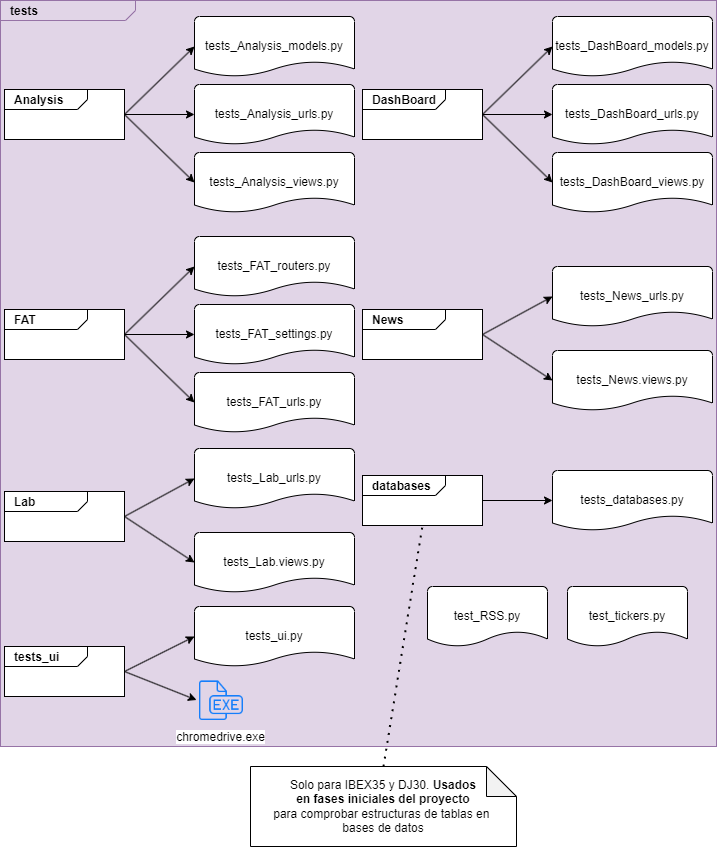

The diagram above was exported from draw.io. Its source (the exported page's mxGraphModel, read from the mxfile embedded in the PNG):
<mxGraphModel dx="1434" dy="-415" grid="1" gridSize="10" guides="1" tooltips="1" connect="1" arrows="1" fold="1" page="1" pageScale="1" pageWidth="827" pageHeight="1169" math="0" shadow="0">
  <root>
    <mxCell id="WIyWlLk6GJQsqaUBKTNV-0" />
    <mxCell id="WIyWlLk6GJQsqaUBKTNV-1" parent="WIyWlLk6GJQsqaUBKTNV-0" />
    <mxCell id="jdwQ6BNHSjL7PW8c735z-1" value="&lt;p style=&quot;margin:0px;margin-top:4px;margin-left:10px;text-align:left;&quot;&gt;&lt;b&gt;tests&lt;/b&gt;&lt;/p&gt;" style="html=1;shape=mxgraph.sysml.package;align=left;spacingLeft=5;verticalAlign=top;spacingTop=-3;labelX=135;html=1;overflow=fill;fillColor=#e1d5e7;strokeColor=#9673a6;" parent="WIyWlLk6GJQsqaUBKTNV-1" vertex="1">
      <mxGeometry x="164" y="1344" width="716" height="746" as="geometry" />
    </mxCell>
    <mxCell id="jdwQ6BNHSjL7PW8c735z-2" value="&lt;p style=&quot;margin:0px;margin-top:4px;margin-left:10px;text-align:left;&quot;&gt;&lt;b&gt;Analysis&lt;/b&gt;&lt;/p&gt;" style="html=1;shape=mxgraph.sysml.package;align=left;spacingLeft=5;verticalAlign=top;spacingTop=-3;labelX=83;html=1;overflow=fill;strokeColor=#000000;" parent="WIyWlLk6GJQsqaUBKTNV-1" vertex="1">
      <mxGeometry x="168" y="1433" width="120" height="50" as="geometry" />
    </mxCell>
    <mxCell id="jdwQ6BNHSjL7PW8c735z-4" value="tests_Analysis_models.py" style="strokeWidth=1;html=1;shape=mxgraph.flowchart.document2;whiteSpace=wrap;size=0.25;" parent="WIyWlLk6GJQsqaUBKTNV-1" vertex="1">
      <mxGeometry x="358" y="1360" width="160" height="60" as="geometry" />
    </mxCell>
    <mxCell id="jdwQ6BNHSjL7PW8c735z-27" value="" style="endArrow=classic;html=1;rounded=0;exitX=1;exitY=0.5;exitDx=0;exitDy=0;exitPerimeter=0;entryX=0;entryY=0.5;entryDx=0;entryDy=0;entryPerimeter=0;" parent="WIyWlLk6GJQsqaUBKTNV-1" source="jdwQ6BNHSjL7PW8c735z-2" target="jdwQ6BNHSjL7PW8c735z-4" edge="1">
      <mxGeometry width="50" height="50" relative="1" as="geometry">
        <mxPoint x="298" y="1531" as="sourcePoint" />
        <mxPoint x="363" y="1531" as="targetPoint" />
      </mxGeometry>
    </mxCell>
    <mxCell id="jdwQ6BNHSjL7PW8c735z-33" value="tests_Analysis_urls.py" style="strokeWidth=1;html=1;shape=mxgraph.flowchart.document2;whiteSpace=wrap;size=0.25;" parent="WIyWlLk6GJQsqaUBKTNV-1" vertex="1">
      <mxGeometry x="358" y="1428" width="160" height="60" as="geometry" />
    </mxCell>
    <mxCell id="jdwQ6BNHSjL7PW8c735z-34" value="tests_Analysis_views.py" style="strokeWidth=1;html=1;shape=mxgraph.flowchart.document2;whiteSpace=wrap;size=0.25;" parent="WIyWlLk6GJQsqaUBKTNV-1" vertex="1">
      <mxGeometry x="358" y="1496" width="160" height="60" as="geometry" />
    </mxCell>
    <mxCell id="jdwQ6BNHSjL7PW8c735z-35" value="" style="endArrow=classic;html=1;rounded=0;exitX=1;exitY=0.5;exitDx=0;exitDy=0;exitPerimeter=0;entryX=0;entryY=0.5;entryDx=0;entryDy=0;entryPerimeter=0;" parent="WIyWlLk6GJQsqaUBKTNV-1" source="jdwQ6BNHSjL7PW8c735z-2" target="jdwQ6BNHSjL7PW8c735z-33" edge="1">
      <mxGeometry width="50" height="50" relative="1" as="geometry">
        <mxPoint x="298" y="1455" as="sourcePoint" />
        <mxPoint x="368" y="1400" as="targetPoint" />
      </mxGeometry>
    </mxCell>
    <mxCell id="jdwQ6BNHSjL7PW8c735z-36" value="" style="endArrow=classic;html=1;rounded=0;exitX=1;exitY=0.5;exitDx=0;exitDy=0;exitPerimeter=0;entryX=0;entryY=0.5;entryDx=0;entryDy=0;entryPerimeter=0;" parent="WIyWlLk6GJQsqaUBKTNV-1" source="jdwQ6BNHSjL7PW8c735z-2" target="jdwQ6BNHSjL7PW8c735z-34" edge="1">
      <mxGeometry width="50" height="50" relative="1" as="geometry">
        <mxPoint x="298" y="1455" as="sourcePoint" />
        <mxPoint x="368" y="1468" as="targetPoint" />
      </mxGeometry>
    </mxCell>
    <mxCell id="jdwQ6BNHSjL7PW8c735z-38" value="&lt;p style=&quot;margin:0px;margin-top:4px;margin-left:10px;text-align:left;&quot;&gt;&lt;b&gt;DashBoard&lt;/b&gt;&lt;/p&gt;" style="html=1;shape=mxgraph.sysml.package;align=left;spacingLeft=5;verticalAlign=top;spacingTop=-3;labelX=83;html=1;overflow=fill;strokeColor=#000000;" parent="WIyWlLk6GJQsqaUBKTNV-1" vertex="1">
      <mxGeometry x="526" y="1433" width="120" height="50" as="geometry" />
    </mxCell>
    <mxCell id="jdwQ6BNHSjL7PW8c735z-39" value="tests_DashBoard_models.py" style="strokeWidth=1;html=1;shape=mxgraph.flowchart.document2;whiteSpace=wrap;size=0.25;" parent="WIyWlLk6GJQsqaUBKTNV-1" vertex="1">
      <mxGeometry x="716" y="1360" width="160" height="60" as="geometry" />
    </mxCell>
    <mxCell id="jdwQ6BNHSjL7PW8c735z-40" value="" style="endArrow=classic;html=1;rounded=0;exitX=1;exitY=0.5;exitDx=0;exitDy=0;exitPerimeter=0;entryX=0;entryY=0.5;entryDx=0;entryDy=0;entryPerimeter=0;" parent="WIyWlLk6GJQsqaUBKTNV-1" source="jdwQ6BNHSjL7PW8c735z-38" target="jdwQ6BNHSjL7PW8c735z-39" edge="1">
      <mxGeometry width="50" height="50" relative="1" as="geometry">
        <mxPoint x="656" y="1531" as="sourcePoint" />
        <mxPoint x="721" y="1531" as="targetPoint" />
      </mxGeometry>
    </mxCell>
    <mxCell id="jdwQ6BNHSjL7PW8c735z-41" value="tests_DashBoard_urls.py" style="strokeWidth=1;html=1;shape=mxgraph.flowchart.document2;whiteSpace=wrap;size=0.25;" parent="WIyWlLk6GJQsqaUBKTNV-1" vertex="1">
      <mxGeometry x="716" y="1428" width="160" height="60" as="geometry" />
    </mxCell>
    <mxCell id="jdwQ6BNHSjL7PW8c735z-42" value="tests_DashBoard_views.py" style="strokeWidth=1;html=1;shape=mxgraph.flowchart.document2;whiteSpace=wrap;size=0.25;" parent="WIyWlLk6GJQsqaUBKTNV-1" vertex="1">
      <mxGeometry x="716" y="1496" width="160" height="60" as="geometry" />
    </mxCell>
    <mxCell id="jdwQ6BNHSjL7PW8c735z-43" value="" style="endArrow=classic;html=1;rounded=0;exitX=1;exitY=0.5;exitDx=0;exitDy=0;exitPerimeter=0;entryX=0;entryY=0.5;entryDx=0;entryDy=0;entryPerimeter=0;" parent="WIyWlLk6GJQsqaUBKTNV-1" source="jdwQ6BNHSjL7PW8c735z-38" target="jdwQ6BNHSjL7PW8c735z-41" edge="1">
      <mxGeometry width="50" height="50" relative="1" as="geometry">
        <mxPoint x="656" y="1455" as="sourcePoint" />
        <mxPoint x="726" y="1400" as="targetPoint" />
      </mxGeometry>
    </mxCell>
    <mxCell id="jdwQ6BNHSjL7PW8c735z-44" value="" style="endArrow=classic;html=1;rounded=0;exitX=1;exitY=0.5;exitDx=0;exitDy=0;exitPerimeter=0;entryX=0;entryY=0.5;entryDx=0;entryDy=0;entryPerimeter=0;" parent="WIyWlLk6GJQsqaUBKTNV-1" source="jdwQ6BNHSjL7PW8c735z-38" target="jdwQ6BNHSjL7PW8c735z-42" edge="1">
      <mxGeometry width="50" height="50" relative="1" as="geometry">
        <mxPoint x="656" y="1455" as="sourcePoint" />
        <mxPoint x="726" y="1468" as="targetPoint" />
      </mxGeometry>
    </mxCell>
    <mxCell id="jdwQ6BNHSjL7PW8c735z-45" value="&lt;p style=&quot;margin:0px;margin-top:4px;margin-left:10px;text-align:left;&quot;&gt;&lt;b&gt;FAT&lt;/b&gt;&lt;/p&gt;" style="html=1;shape=mxgraph.sysml.package;align=left;spacingLeft=5;verticalAlign=top;spacingTop=-3;labelX=83;html=1;overflow=fill;strokeColor=#000000;" parent="WIyWlLk6GJQsqaUBKTNV-1" vertex="1">
      <mxGeometry x="168" y="1653" width="120" height="50" as="geometry" />
    </mxCell>
    <mxCell id="jdwQ6BNHSjL7PW8c735z-46" value="tests_FAT_routers.py" style="strokeWidth=1;html=1;shape=mxgraph.flowchart.document2;whiteSpace=wrap;size=0.25;" parent="WIyWlLk6GJQsqaUBKTNV-1" vertex="1">
      <mxGeometry x="358" y="1580" width="160" height="60" as="geometry" />
    </mxCell>
    <mxCell id="jdwQ6BNHSjL7PW8c735z-47" value="" style="endArrow=classic;html=1;rounded=0;exitX=1;exitY=0.5;exitDx=0;exitDy=0;exitPerimeter=0;entryX=0;entryY=0.5;entryDx=0;entryDy=0;entryPerimeter=0;" parent="WIyWlLk6GJQsqaUBKTNV-1" source="jdwQ6BNHSjL7PW8c735z-45" target="jdwQ6BNHSjL7PW8c735z-46" edge="1">
      <mxGeometry width="50" height="50" relative="1" as="geometry">
        <mxPoint x="298" y="1751" as="sourcePoint" />
        <mxPoint x="363" y="1751" as="targetPoint" />
      </mxGeometry>
    </mxCell>
    <mxCell id="jdwQ6BNHSjL7PW8c735z-48" value="tests_FAT_settings.py" style="strokeWidth=1;html=1;shape=mxgraph.flowchart.document2;whiteSpace=wrap;size=0.25;" parent="WIyWlLk6GJQsqaUBKTNV-1" vertex="1">
      <mxGeometry x="358" y="1648" width="160" height="60" as="geometry" />
    </mxCell>
    <mxCell id="jdwQ6BNHSjL7PW8c735z-49" value="tests_FAT_urls.py" style="strokeWidth=1;html=1;shape=mxgraph.flowchart.document2;whiteSpace=wrap;size=0.25;" parent="WIyWlLk6GJQsqaUBKTNV-1" vertex="1">
      <mxGeometry x="358" y="1716" width="160" height="60" as="geometry" />
    </mxCell>
    <mxCell id="jdwQ6BNHSjL7PW8c735z-50" value="" style="endArrow=classic;html=1;rounded=0;exitX=1;exitY=0.5;exitDx=0;exitDy=0;exitPerimeter=0;entryX=0;entryY=0.5;entryDx=0;entryDy=0;entryPerimeter=0;" parent="WIyWlLk6GJQsqaUBKTNV-1" source="jdwQ6BNHSjL7PW8c735z-45" target="jdwQ6BNHSjL7PW8c735z-48" edge="1">
      <mxGeometry width="50" height="50" relative="1" as="geometry">
        <mxPoint x="298" y="1675" as="sourcePoint" />
        <mxPoint x="368" y="1620" as="targetPoint" />
      </mxGeometry>
    </mxCell>
    <mxCell id="jdwQ6BNHSjL7PW8c735z-51" value="" style="endArrow=classic;html=1;rounded=0;exitX=1;exitY=0.5;exitDx=0;exitDy=0;exitPerimeter=0;entryX=0;entryY=0.5;entryDx=0;entryDy=0;entryPerimeter=0;" parent="WIyWlLk6GJQsqaUBKTNV-1" source="jdwQ6BNHSjL7PW8c735z-45" target="jdwQ6BNHSjL7PW8c735z-49" edge="1">
      <mxGeometry width="50" height="50" relative="1" as="geometry">
        <mxPoint x="298" y="1675" as="sourcePoint" />
        <mxPoint x="368" y="1688" as="targetPoint" />
      </mxGeometry>
    </mxCell>
    <mxCell id="jdwQ6BNHSjL7PW8c735z-52" value="&lt;p style=&quot;margin:0px;margin-top:4px;margin-left:10px;text-align:left;&quot;&gt;&lt;b&gt;News&lt;/b&gt;&lt;/p&gt;" style="html=1;shape=mxgraph.sysml.package;align=left;spacingLeft=5;verticalAlign=top;spacingTop=-3;labelX=83;html=1;overflow=fill;strokeColor=#000000;" parent="WIyWlLk6GJQsqaUBKTNV-1" vertex="1">
      <mxGeometry x="526" y="1653" width="120" height="50" as="geometry" />
    </mxCell>
    <mxCell id="jdwQ6BNHSjL7PW8c735z-53" value="tests_News_urls.py" style="strokeWidth=1;html=1;shape=mxgraph.flowchart.document2;whiteSpace=wrap;size=0.25;" parent="WIyWlLk6GJQsqaUBKTNV-1" vertex="1">
      <mxGeometry x="716" y="1610" width="160" height="60" as="geometry" />
    </mxCell>
    <mxCell id="jdwQ6BNHSjL7PW8c735z-54" value="" style="endArrow=classic;html=1;rounded=0;exitX=1;exitY=0.5;exitDx=0;exitDy=0;exitPerimeter=0;entryX=0;entryY=0.5;entryDx=0;entryDy=0;entryPerimeter=0;" parent="WIyWlLk6GJQsqaUBKTNV-1" source="jdwQ6BNHSjL7PW8c735z-52" target="jdwQ6BNHSjL7PW8c735z-53" edge="1">
      <mxGeometry width="50" height="50" relative="1" as="geometry">
        <mxPoint x="656" y="1751" as="sourcePoint" />
        <mxPoint x="721" y="1751" as="targetPoint" />
      </mxGeometry>
    </mxCell>
    <mxCell id="jdwQ6BNHSjL7PW8c735z-56" value="tests_News.views.py" style="strokeWidth=1;html=1;shape=mxgraph.flowchart.document2;whiteSpace=wrap;size=0.25;" parent="WIyWlLk6GJQsqaUBKTNV-1" vertex="1">
      <mxGeometry x="716" y="1694" width="160" height="60" as="geometry" />
    </mxCell>
    <mxCell id="jdwQ6BNHSjL7PW8c735z-58" value="" style="endArrow=classic;html=1;rounded=0;exitX=1;exitY=0.5;exitDx=0;exitDy=0;exitPerimeter=0;entryX=0;entryY=0.5;entryDx=0;entryDy=0;entryPerimeter=0;" parent="WIyWlLk6GJQsqaUBKTNV-1" source="jdwQ6BNHSjL7PW8c735z-52" target="jdwQ6BNHSjL7PW8c735z-56" edge="1">
      <mxGeometry width="50" height="50" relative="1" as="geometry">
        <mxPoint x="656" y="1675" as="sourcePoint" />
        <mxPoint x="726" y="1688" as="targetPoint" />
      </mxGeometry>
    </mxCell>
    <mxCell id="jdwQ6BNHSjL7PW8c735z-59" value="&lt;p style=&quot;margin:0px;margin-top:4px;margin-left:10px;text-align:left;&quot;&gt;&lt;b&gt;Lab&lt;/b&gt;&lt;/p&gt;" style="html=1;shape=mxgraph.sysml.package;align=left;spacingLeft=5;verticalAlign=top;spacingTop=-3;labelX=83;html=1;overflow=fill;strokeColor=#000000;" parent="WIyWlLk6GJQsqaUBKTNV-1" vertex="1">
      <mxGeometry x="168" y="1835" width="120" height="50" as="geometry" />
    </mxCell>
    <mxCell id="jdwQ6BNHSjL7PW8c735z-60" value="tests_Lab_urls.py" style="strokeWidth=1;html=1;shape=mxgraph.flowchart.document2;whiteSpace=wrap;size=0.25;" parent="WIyWlLk6GJQsqaUBKTNV-1" vertex="1">
      <mxGeometry x="358" y="1792" width="160" height="60" as="geometry" />
    </mxCell>
    <mxCell id="jdwQ6BNHSjL7PW8c735z-61" value="" style="endArrow=classic;html=1;rounded=0;exitX=1;exitY=0.5;exitDx=0;exitDy=0;exitPerimeter=0;entryX=0;entryY=0.5;entryDx=0;entryDy=0;entryPerimeter=0;" parent="WIyWlLk6GJQsqaUBKTNV-1" source="jdwQ6BNHSjL7PW8c735z-59" target="jdwQ6BNHSjL7PW8c735z-60" edge="1">
      <mxGeometry width="50" height="50" relative="1" as="geometry">
        <mxPoint x="298" y="1933" as="sourcePoint" />
        <mxPoint x="363" y="1933" as="targetPoint" />
      </mxGeometry>
    </mxCell>
    <mxCell id="jdwQ6BNHSjL7PW8c735z-62" value="tests_Lab.views.py" style="strokeWidth=1;html=1;shape=mxgraph.flowchart.document2;whiteSpace=wrap;size=0.25;" parent="WIyWlLk6GJQsqaUBKTNV-1" vertex="1">
      <mxGeometry x="358" y="1876" width="160" height="60" as="geometry" />
    </mxCell>
    <mxCell id="jdwQ6BNHSjL7PW8c735z-63" value="" style="endArrow=classic;html=1;rounded=0;exitX=1;exitY=0.5;exitDx=0;exitDy=0;exitPerimeter=0;entryX=0;entryY=0.5;entryDx=0;entryDy=0;entryPerimeter=0;" parent="WIyWlLk6GJQsqaUBKTNV-1" source="jdwQ6BNHSjL7PW8c735z-59" target="jdwQ6BNHSjL7PW8c735z-62" edge="1">
      <mxGeometry width="50" height="50" relative="1" as="geometry">
        <mxPoint x="298" y="1857" as="sourcePoint" />
        <mxPoint x="368" y="1870" as="targetPoint" />
      </mxGeometry>
    </mxCell>
    <mxCell id="jdwQ6BNHSjL7PW8c735z-64" value="test_RSS.py" style="strokeWidth=1;html=1;shape=mxgraph.flowchart.document2;whiteSpace=wrap;size=0.25;" parent="WIyWlLk6GJQsqaUBKTNV-1" vertex="1">
      <mxGeometry x="591" y="1930" width="120" height="60" as="geometry" />
    </mxCell>
    <mxCell id="jdwQ6BNHSjL7PW8c735z-65" value="test_tickers.py" style="strokeWidth=1;html=1;shape=mxgraph.flowchart.document2;whiteSpace=wrap;size=0.25;" parent="WIyWlLk6GJQsqaUBKTNV-1" vertex="1">
      <mxGeometry x="731" y="1930" width="120" height="60" as="geometry" />
    </mxCell>
    <mxCell id="jdwQ6BNHSjL7PW8c735z-66" value="&lt;p style=&quot;margin:0px;margin-top:4px;margin-left:10px;text-align:left;&quot;&gt;&lt;b&gt;databases&lt;/b&gt;&lt;/p&gt;" style="html=1;shape=mxgraph.sysml.package;align=left;spacingLeft=5;verticalAlign=top;spacingTop=-3;labelX=83;html=1;overflow=fill;strokeColor=#000000;" parent="WIyWlLk6GJQsqaUBKTNV-1" vertex="1">
      <mxGeometry x="526" y="1819" width="120" height="50" as="geometry" />
    </mxCell>
    <mxCell id="jdwQ6BNHSjL7PW8c735z-67" value="tests_databases.py" style="strokeWidth=1;html=1;shape=mxgraph.flowchart.document2;whiteSpace=wrap;size=0.25;" parent="WIyWlLk6GJQsqaUBKTNV-1" vertex="1">
      <mxGeometry x="716" y="1814" width="160" height="60" as="geometry" />
    </mxCell>
    <mxCell id="jdwQ6BNHSjL7PW8c735z-68" value="" style="endArrow=classic;html=1;rounded=0;exitX=1;exitY=0.5;exitDx=0;exitDy=0;exitPerimeter=0;entryX=0;entryY=0.5;entryDx=0;entryDy=0;entryPerimeter=0;" parent="WIyWlLk6GJQsqaUBKTNV-1" source="jdwQ6BNHSjL7PW8c735z-66" target="jdwQ6BNHSjL7PW8c735z-67" edge="1">
      <mxGeometry width="50" height="50" relative="1" as="geometry">
        <mxPoint x="656" y="1917" as="sourcePoint" />
        <mxPoint x="721" y="1917" as="targetPoint" />
      </mxGeometry>
    </mxCell>
    <mxCell id="jdwQ6BNHSjL7PW8c735z-69" value="Solo para IBEX35 y DJ30. &lt;b&gt;Usados&lt;/b&gt;&lt;div&gt;&lt;b&gt;&amp;nbsp;en&lt;/b&gt;&lt;span style=&quot;background-color: initial;&quot;&gt;&lt;b&gt;&amp;nbsp;fases iniciales del proyecto&lt;/b&gt;&amp;nbsp;&lt;/span&gt;&lt;/div&gt;&lt;div&gt;&lt;span style=&quot;background-color: initial;&quot;&gt;para comprobar estructuras de tablas en&amp;nbsp;&lt;/span&gt;&lt;/div&gt;&lt;div&gt;&lt;span style=&quot;background-color: initial;&quot;&gt;bases de datos&lt;/span&gt;&lt;/div&gt;" style="shape=note;whiteSpace=wrap;html=1;backgroundOutline=1;darkOpacity=0.05;" parent="WIyWlLk6GJQsqaUBKTNV-1" vertex="1">
      <mxGeometry x="414" y="2110" width="266" height="80" as="geometry" />
    </mxCell>
    <mxCell id="jdwQ6BNHSjL7PW8c735z-70" value="" style="endArrow=none;dashed=1;html=1;dashPattern=1 3;strokeWidth=2;rounded=0;exitX=0.5;exitY=0;exitDx=0;exitDy=0;exitPerimeter=0;entryX=0.5;entryY=1;entryDx=0;entryDy=0;entryPerimeter=0;" parent="WIyWlLk6GJQsqaUBKTNV-1" source="jdwQ6BNHSjL7PW8c735z-69" target="jdwQ6BNHSjL7PW8c735z-66" edge="1">
      <mxGeometry width="50" height="50" relative="1" as="geometry">
        <mxPoint x="650" y="1790" as="sourcePoint" />
        <mxPoint x="700" y="1740" as="targetPoint" />
      </mxGeometry>
    </mxCell>
    <mxCell id="TzqJs7t4sqTE1rr3kVaz-0" value="&lt;p style=&quot;margin:0px;margin-top:4px;margin-left:10px;text-align:left;&quot;&gt;&lt;b&gt;tests_ui&lt;/b&gt;&lt;/p&gt;" style="html=1;shape=mxgraph.sysml.package;align=left;spacingLeft=5;verticalAlign=top;spacingTop=-3;labelX=83;html=1;overflow=fill;strokeColor=#000000;" vertex="1" parent="WIyWlLk6GJQsqaUBKTNV-1">
      <mxGeometry x="168" y="1990" width="120" height="50" as="geometry" />
    </mxCell>
    <mxCell id="TzqJs7t4sqTE1rr3kVaz-1" value="" style="endArrow=classic;html=1;rounded=0;exitX=1;exitY=0.5;exitDx=0;exitDy=0;exitPerimeter=0;entryX=0;entryY=0.5;entryDx=0;entryDy=0;entryPerimeter=0;" edge="1" parent="WIyWlLk6GJQsqaUBKTNV-1" source="TzqJs7t4sqTE1rr3kVaz-0" target="TzqJs7t4sqTE1rr3kVaz-2">
      <mxGeometry width="50" height="50" relative="1" as="geometry">
        <mxPoint x="298" y="1888" as="sourcePoint" />
        <mxPoint x="368" y="1934" as="targetPoint" />
      </mxGeometry>
    </mxCell>
    <mxCell id="TzqJs7t4sqTE1rr3kVaz-2" value="tests_ui.py" style="strokeWidth=1;html=1;shape=mxgraph.flowchart.document2;whiteSpace=wrap;size=0.25;" vertex="1" parent="WIyWlLk6GJQsqaUBKTNV-1">
      <mxGeometry x="358" y="1950" width="160" height="60" as="geometry" />
    </mxCell>
    <mxCell id="TzqJs7t4sqTE1rr3kVaz-4" value="" style="endArrow=classic;html=1;rounded=0;exitX=1;exitY=0.5;exitDx=0;exitDy=0;exitPerimeter=0;entryX=0;entryY=0.5;entryDx=0;entryDy=0;" edge="1" parent="WIyWlLk6GJQsqaUBKTNV-1" source="TzqJs7t4sqTE1rr3kVaz-0" target="TzqJs7t4sqTE1rr3kVaz-5">
      <mxGeometry width="50" height="50" relative="1" as="geometry">
        <mxPoint x="298" y="2025" as="sourcePoint" />
        <mxPoint x="358" y="2044" as="targetPoint" />
      </mxGeometry>
    </mxCell>
    <mxCell id="TzqJs7t4sqTE1rr3kVaz-5" value="chromedrive.exe" style="shape=image;html=1;verticalAlign=top;verticalLabelPosition=bottom;labelBackgroundColor=#ffffff;imageAspect=0;aspect=fixed;image=https://cdn1.iconfinder.com/data/icons/hawcons/32/698696-icon-105-document-file-exe-128.png" vertex="1" parent="WIyWlLk6GJQsqaUBKTNV-1">
      <mxGeometry x="360" y="2020" width="47" height="47" as="geometry" />
    </mxCell>
  </root>
</mxGraphModel>